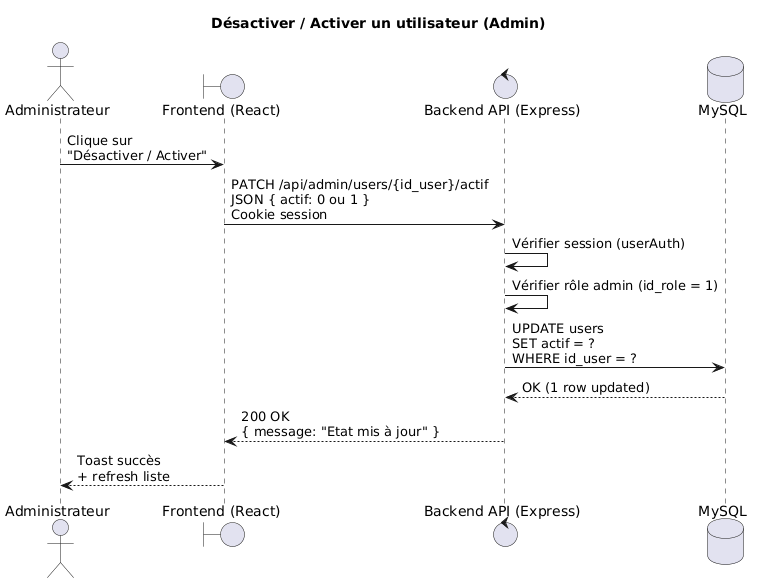

The diagram above was rendered by PlantUML. Its source (embedded in the PNG):
@startuml
title Désactiver / Activer un utilisateur (Admin)

actor Administrateur as Admin
boundary "Frontend (React)" as FE
control "Backend API (Express)" as API
database "MySQL" as DB

Admin -> FE : Clique sur\n"Désactiver / Activer"
FE -> API : PATCH /api/admin/users/{id_user}/actif\nJSON { actif: 0 ou 1 }\nCookie session
API -> API : Vérifier session (userAuth)
API -> API : Vérifier rôle admin (id_role = 1)

API -> DB : UPDATE users\nSET actif = ?\nWHERE id_user = ?
DB --> API : OK (1 row updated)

API --> FE : 200 OK\n{ message: "Etat mis à jour" }
FE --> Admin : Toast succès\n+ refresh liste
@enduml